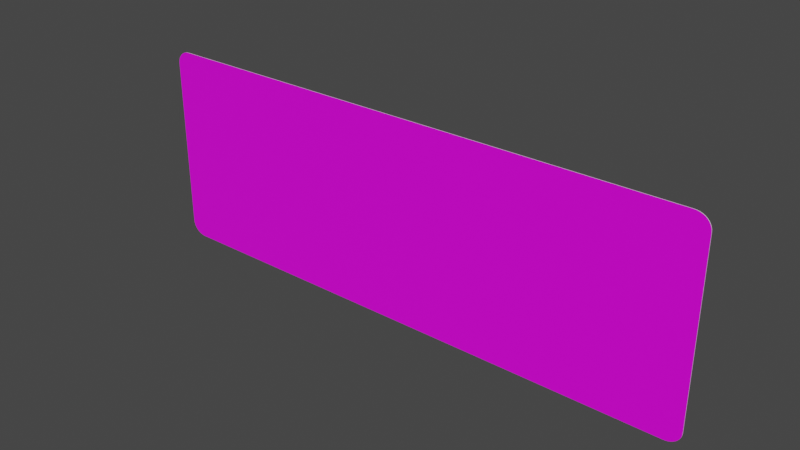 # Source: rechteck_800_2250.blend  (saved by Blender 3.2.14; exported with 4.5.12 LTS)
import bpy
from mathutils import Matrix  # noqa: F401  (used for matrix-valued properties, if any)

bpy.ops.wm.read_factory_settings(use_empty=True)
scene = bpy.context.scene
scene.name = 'Scene'

# ---- collections
col_collection = bpy.data.collections.new('Collection'); scene.collection.children.link(col_collection)

# ---- images (referenced by path relative to the original .blend; pixels are not part of the script)
import os
ASSET_DIR = os.environ.get("B2B_ASSET_DIR", "")  # directory of the original .blend (textures are referenced by path, not embedded)
HERE = os.path.dirname(os.path.abspath(__file__))  # packed textures are extracted next to this script under _unpacked/

def load_image(name, relpath, width, height, colorspace="sRGB"):
    """Load a texture the original file referenced (path relative to the .blend, or extracted next to this script)."""
    p = next((c for c in (os.path.join(HERE, relpath), os.path.join(ASSET_DIR, relpath)) if relpath and os.path.exists(c)), "")
    if p:
        img = bpy.data.images.load(p, check_existing=True)
        img.name = name
    else:  # same state as the original file: an image datablock whose file is absent (Cycles renders it pink)
        img = bpy.data.images.new(name, width, height)
        img.source = "FILE"
        img.filepath = "//" + (relpath or name)
    img.colorspace_settings.name = colorspace
    return img
img_rohling_jpg = load_image('rohling.jpg', 'rohling.jpg', 1024, 1024, 'sRGB')

# ---- materials (node trees are filled in below, after node groups)
mat_material = bpy.data.materials.new('Material')
mat_material.alpha_threshold = 0.0
mat_material.use_transparent_shadow = False
mat_material.line_color = (0.0, 0.0, 0.0, 1.0)
mat_material_001 = bpy.data.materials.new('Material.001')
mat_material_001.use_transparent_shadow = False

# ---- material node trees
mat_material.use_nodes = True; mat_material.node_tree.nodes.clear()
_N = mat_material.node_tree.nodes; _L = mat_material.node_tree.links
n0 = _N.new('ShaderNodeOutputMaterial'); n0.name = 'Material Output'; n0.location = (300, 300)
n1 = _N.new('ShaderNodeBsdfPrincipled'); n1.name = 'Principled BSDF'; n1.location = (10, 300)
n1.distribution = 'GGX'
n1.subsurface_method = 'RANDOM_WALK_SKIN'
n1.inputs[2].default_value = 0.4
n1.inputs[3].default_value = 1.45
n1.inputs[27].default_value = (0.0, 0.0, 0.0, 1.0)
n1.inputs[28].default_value = 1.0
n2 = _N.new('ShaderNodeTexImage'); n2.name = 'Image Texture'; n2.location = (-280, 280)
n2.image = img_rohling_jpg
_L.new(n1.outputs[0], n0.inputs[0])
_L.new(n2.outputs[0], n1.inputs[0])
n0.is_active_output = True
mat_material_001.use_nodes = True; mat_material_001.node_tree.nodes.clear()
_N = mat_material_001.node_tree.nodes; _L = mat_material_001.node_tree.links
n0 = _N.new('ShaderNodeBsdfPrincipled'); n0.name = 'Principled BSDF'; n0.location = (10, 300)
n0.distribution = 'GGX'
n0.subsurface_method = 'RANDOM_WALK_SKIN'
n0.inputs[3].default_value = 1.45
n0.inputs[27].default_value = (0.0, 0.0, 0.0, 1.0)
n0.inputs[28].default_value = 1.0
n1 = _N.new('ShaderNodeOutputMaterial'); n1.name = 'Material Output'; n1.location = (300, 300)
_L.new(n0.outputs[0], n1.inputs[0])
n1.is_active_output = True

# ---- world
world_world = bpy.data.worlds.new('World'); scene.world = world_world
world_world.use_nodes = True; world_world.node_tree.nodes.clear()
_N = world_world.node_tree.nodes; _L = world_world.node_tree.links
n0 = _N.new('ShaderNodeOutputWorld'); n0.name = 'World Output'; n0.location = (300, 300)
n1 = _N.new('ShaderNodeBackground'); n1.name = 'Background'; n1.location = (10, 300)
n1.inputs[0].default_value = (0.05088, 0.05088, 0.05088, 1.0)
_L.new(n1.outputs[0], n0.inputs[0])
n0.is_active_output = True
world_world.color = (0.05088, 0.05088, 0.05088)
world_world.use_sun_shadow = False
world_world.sun_shadow_jitter_overblur = 0.0

# ---- meshes
me_plane = bpy.data.meshes.new('Plane')
me_plane.from_pydata([(-0.9456, 0.0, -4.371e-08), (-1.0, 0.05442, -4.074e-08), (-0.9541, 0.00067, -4.367e-08), (-0.9624, 0.002663, -4.357e-08), (-0.9703, 0.005931, -4.339e-08), (-0.9776, 0.01039, -4.314e-08), (-0.9841, 0.01594, -4.284e-08), (-0.9896, 0.02243, -4.249e-08), (-0.9941, 0.02971, -4.209e-08), (-0.9973, 0.0376, -4.166e-08), (-0.9993, 0.04591, -4.12e-08), (1.0, 0.05442, -4.074e-08), (0.9456, 0.0, -4.371e-08), (0.9993, 0.04591, -4.12e-08), (0.9973, 0.0376, -4.166e-08), (0.9941, 0.02971, -4.209e-08), (0.9896, 0.02243, -4.249e-08), (0.9841, 0.01594, -4.284e-08), (0.9776, 0.01039, -4.314e-08), (0.9703, 0.005931, -4.339e-08), (0.9624, 0.002663, -4.357e-08), (0.9541, 0.00067, -4.367e-08), (-1.0, 0.7456, -2.973e-09), (-0.9456, 0.8, 0.0), (-0.9993, 0.7541, -2.508e-09), (-0.9973, 0.7624, -2.055e-09), (-0.9941, 0.7703, -1.623e-09), (-0.9896, 0.7776, -1.226e-09), (-0.9841, 0.7841, -8.709e-10), (-0.9776, 0.7896, -5.679e-10), (-0.9703, 0.7941, -3.241e-10), (-0.9624, 0.7973, -1.455e-10), (-0.9541, 0.7993, -3.661e-11), (0.9456, 0.8, 0.0), (1.0, 0.7456, -2.973e-09), (0.9541, 0.7993, -3.661e-11), (0.9624, 0.7973, -1.455e-10), (0.9703, 0.7941, -3.241e-10), (0.9776, 0.7896, -5.679e-10), (0.9841, 0.7841, -8.709e-10), (0.9896, 0.7776, -1.226e-09), (0.9941, 0.7703, -1.623e-09), (0.9973, 0.7624, -2.055e-09), (0.9993, 0.7541, -2.508e-09), (-0.9456, 0.8, 0.002), (-1.0, 0.7456, 0.002), (-0.9541, 0.7993, 0.002), (-0.9624, 0.7973, 0.002), (-0.9703, 0.7941, 0.002), (-0.9776, 0.7896, 0.002), (-0.9841, 0.7841, 0.002), (-0.9896, 0.7776, 0.002), (-0.9941, 0.7703, 0.002), (-0.9973, 0.7624, 0.002), (-0.9993, 0.7541, 0.002), (-1.0, 0.05442, 0.002), (-0.9456, -2.427e-08, 0.002), (-0.9993, 0.04591, 0.002), (-0.9973, 0.0376, 0.002), (-0.9941, 0.02971, 0.002), (-0.9896, 0.02243, 0.002), (-0.9841, 0.01594, 0.002), (-0.9776, 0.01039, 0.002), (-0.9703, 0.005931, 0.002), (-0.9624, 0.002663, 0.002), (-0.9541, 0.00067, 0.002), (0.9456, -2.427e-08, 0.002), (1.0, 0.05442, 0.002), (0.9541, 0.00067, 0.002), (0.9624, 0.002663, 0.002), (0.9703, 0.005931, 0.002), (0.9776, 0.01039, 0.002), (0.9841, 0.01594, 0.002), (0.9896, 0.02243, 0.002), (0.9941, 0.02971, 0.002), (0.9973, 0.0376, 0.002), (0.9993, 0.04591, 0.002), (1.0, 0.7456, 0.002), (0.9456, 0.8, 0.002), (0.9993, 0.7541, 0.002), (0.9973, 0.7624, 0.002), (0.9941, 0.7703, 0.002), (0.9896, 0.7776, 0.002), (0.9841, 0.7841, 0.002), (0.9776, 0.7896, 0.002), (0.9703, 0.7941, 0.002), (0.9624, 0.7973, 0.002), (0.9541, 0.7993, 0.002)], [], [(11, 34, 77, 67), (66, 68, 69, 70, 71, 72, 73, 74, 75, 76, 67, 77, 79, 80, 81, 82, 83, 84, 85, 86, 87, 78, 44, 46, 47, 48, 49, 50, 51, 52, 53, 54, 45, 55, 57, 58, 59, 60, 61, 62, 63, 64, 65, 56), (0, 12, 66, 56), (22, 1, 55, 45), (33, 35, 36, 37, 38, 39, 40, 41, 42, 43, 34, 11, 13, 14, 15, 16, 17, 18, 19, 20, 21, 12, 0, 2, 3, 4, 5, 6, 7, 8, 9, 10, 1, 22, 24, 25, 26, 27, 28, 29, 30, 31, 32, 23), (33, 78, 87, 35), (35, 87, 86, 36), (36, 86, 85, 37), (37, 85, 84, 38), (38, 84, 83, 39), (39, 83, 82, 40), (40, 82, 81, 41), (41, 81, 80, 42), (42, 80, 79, 43), (43, 79, 77, 34), (66, 12, 21, 68), (68, 21, 20, 69), (69, 20, 19, 70), (70, 19, 18, 71), (71, 18, 17, 72), (72, 17, 16, 73), (73, 16, 15, 74), (74, 15, 14, 75), (75, 14, 13, 76), (76, 13, 11, 67), (0, 56, 65, 2), (2, 65, 64, 3), (3, 64, 63, 4), (4, 63, 62, 5), (5, 62, 61, 6), (6, 61, 60, 7), (7, 60, 59, 8), (8, 59, 58, 9), (9, 58, 57, 10), (10, 57, 55, 1), (44, 23, 32, 46), (46, 32, 31, 47), (47, 31, 30, 48), (48, 30, 29, 49), (49, 29, 28, 50), (50, 28, 27, 51), (51, 27, 26, 52), (52, 26, 25, 53), (53, 25, 24, 54), (54, 24, 22, 45), (33, 23, 44, 78)])
me_plane.polygons.foreach_set('material_index', [1, 0, 1, 1, 1, 1, 1, 1, 1, 1, 1, 1, 1, 1, 1, 1, 1, 1, 1, 1, 1, 1, 1, 1, 1, 1, 1, 1, 1, 1, 1, 1, 1, 1, 1, 1, 1, 1, 1, 1, 1, 1, 1, 1, 1, 1])
_uv = me_plane.uv_layers.new(name='UVMap')
_uv.uv.foreach_set('vector', [1.0, 0.06802, 1.0, 0.932, 1.0, 0.932, 1.0, 0.06802, 0.9697, 0.006247, 0.974, 0.007074, 0.9781, 0.009535, 0.982, 0.01357, 0.9856, 0.01908, 0.9889, 0.02592, 0.9916, 0.03394, 0.9938, 0.04292, 0.9954, 0.05266, 0.9964, 0.06291, 0.9968, 0.07342, 0.9968, 0.9266, 0.9964, 0.9371, 0.9954, 0.9473, 0.9938, 0.9571, 0.9916, 0.9661, 0.9889, 0.9741, 0.9856, 0.9809, 0.982, 0.9864, 0.9781, 0.9905, 0.974, 0.9929, 0.9697, 0.9938, 0.03026, 0.9938, 0.02603, 0.9929, 0.02191, 0.9905, 0.01799, 0.9864, 0.01437, 0.9809, 0.01115, 0.9741, 0.008392, 0.9661, 0.006175, 0.9571, 0.004552, 0.9473, 0.003562, 0.9371, 0.003229, 0.9266, 0.003229, 0.07342, 0.003562, 0.06291, 0.004552, 0.05266, 0.006175, 0.04292, 0.008392, 0.03394, 0.01115, 0.02592, 0.01437, 0.01908, 0.01799, 0.01357, 0.02191, 0.009535, 0.02603, 0.007074, 0.03026, 0.006247, 0.02721, 0.0, 0.9728, 0.0, 0.9728, 0.0, 0.02721, 0.0, 0.0, 0.932, 0.0, 0.06802, 0.0, 0.06802, 0.0, 0.932, 0.9728, 1.0, 0.977, 0.9997, 0.9812, 0.9989, 0.9851, 0.9975, 0.9888, 0.9957, 0.9973, 0.9934, 0.9983, 0.972, 0.999, 0.9629, 0.9996, 0.953, 0.9999, 0.9426, 1.0, 0.932, 1.0, 0.06802, 0.9999, 0.05738, 0.9996, 0.047, 0.999, 0.03714, 0.9983, 0.02804, 0.9973, 0.006641, 0.9888, 0.00433, 0.9851, 0.002471, 0.9812, 0.00111, 0.977, 0.0002792, 0.9728, 0.0, 0.02721, 0.0, 0.02295, 0.0002792, 0.0188, 0.00111, 0.01486, 0.002471, 0.01122, 0.00433, 0.002656, 0.006641, 0.001732, 0.02804, 0.0009885, 0.03714, 0.0004439, 0.047, 0.0001117, 0.05738, 0.0, 0.06802, 0.0, 0.932, 0.0001117, 0.9426, 0.0004439, 0.953, 0.0009885, 0.9629, 0.001732, 0.972, 0.002656, 0.9934, 0.01122, 0.9957, 0.01486, 0.9975, 0.0188, 0.9989, 0.02295, 0.9997, 0.02721, 1.0, 0.9728, 1.0, 0.9728, 1.0, 0.977, 0.9997, 0.977, 0.9997, 0.977, 0.9997, 0.977, 0.9997, 0.9812, 0.9989, 0.9812, 0.9989, 0.9812, 0.9989, 0.9812, 0.9989, 0.9851, 0.9975, 0.9851, 0.9975, 0.9851, 0.9975, 0.9851, 0.9975, 0.9888, 0.9957, 0.9888, 0.9957, 0.9888, 0.9957, 0.9888, 0.9957, 0.9973, 0.9934, 0.9973, 0.9934, 0.9973, 0.9934, 0.9973, 0.9934, 0.9983, 0.972, 0.9983, 0.972, 0.9983, 0.972, 0.9983, 0.972, 0.999, 0.9629, 0.999, 0.9629, 0.999, 0.9629, 0.999, 0.9629, 0.9996, 0.953, 0.9996, 0.953, 0.9996, 0.953, 0.9996, 0.953, 0.9999, 0.9426, 0.9999, 0.9426, 0.9999, 0.9426, 0.9999, 0.9426, 1.0, 0.932, 1.0, 0.932, 0.9728, 0.0, 0.9728, 0.0, 0.977, 0.0002792, 0.977, 0.0002792, 0.977, 0.0002792, 0.977, 0.0002792, 0.9812, 0.00111, 0.9812, 0.00111, 0.9812, 0.00111, 0.9812, 0.00111, 0.9851, 0.002471, 0.9851, 0.002471, 0.9851, 0.002471, 0.9851, 0.002471, 0.9888, 0.00433, 0.9888, 0.00433, 0.9888, 0.00433, 0.9888, 0.00433, 0.9973, 0.006641, 0.9973, 0.006641, 0.9973, 0.006641, 0.9973, 0.006641, 0.9983, 0.02804, 0.9983, 0.02804, 0.9983, 0.02804, 0.9983, 0.02804, 0.999, 0.03714, 0.999, 0.03714, 0.999, 0.03714, 0.999, 0.03714, 0.9996, 0.047, 0.9996, 0.047, 0.9996, 0.047, 0.9996, 0.047, 0.9999, 0.05738, 0.9999, 0.05738, 0.9999, 0.05738, 0.9999, 0.05738, 1.0, 0.06802, 1.0, 0.06802, 0.02721, 0.0, 0.02721, 0.0, 0.02295, 0.0002792, 0.02295, 0.0002792, 0.02295, 0.0002792, 0.02295, 0.0002792, 0.0188, 0.00111, 0.0188, 0.00111, 0.0188, 0.00111, 0.0188, 0.00111, 0.01486, 0.002471, 0.01486, 0.002471, 0.01486, 0.002471, 0.01486, 0.002471, 0.01122, 0.00433, 0.01122, 0.00433, 0.01122, 0.00433, 0.01122, 0.00433, 0.002656, 0.006641, 0.002656, 0.006641, 0.002656, 0.006641, 0.002656, 0.006641, 0.001732, 0.02804, 0.001732, 0.02804, 0.001732, 0.02804, 0.001732, 0.02804, 0.0009885, 0.03714, 0.0009885, 0.03714, 0.0009885, 0.03714, 0.0009885, 0.03714, 0.0004439, 0.047, 0.0004439, 0.047, 0.0004439, 0.047, 0.0004439, 0.047, 0.0001117, 0.05738, 0.0001117, 0.05738, 0.0001117, 0.05738, 0.0001117, 0.05738, 0.0, 0.06802, 0.0, 0.06802, 0.02721, 1.0, 0.02721, 1.0, 0.02295, 0.9997, 0.02295, 0.9997, 0.02295, 0.9997, 0.02295, 0.9997, 0.0188, 0.9989, 0.0188, 0.9989, 0.0188, 0.9989, 0.0188, 0.9989, 0.01486, 0.9975, 0.01486, 0.9975, 0.01486, 0.9975, 0.01486, 0.9975, 0.01122, 0.9957, 0.01122, 0.9957, 0.01122, 0.9957, 0.01122, 0.9957, 0.002656, 0.9934, 0.002656, 0.9934, 0.002656, 0.9934, 0.002656, 0.9934, 0.001732, 0.972, 0.001732, 0.972, 0.001732, 0.972, 0.001732, 0.972, 0.0009885, 0.9629, 0.0009885, 0.9629, 0.0009885, 0.9629, 0.0009885, 0.9629, 0.0004439, 0.953, 0.0004439, 0.953, 0.0004439, 0.953, 0.0004439, 0.953, 0.0001117, 0.9426, 0.0001117, 0.9426, 0.0001117, 0.9426, 0.0001117, 0.9426, 0.0, 0.932, 0.0, 0.932, 0.9728, 1.0, 0.02721, 1.0, 0.02721, 1.0, 0.9728, 1.0])
me_plane.materials.append(mat_material)
me_plane.materials.append(mat_material_001)
me_plane.update()

# ---- objects
ob_plane = bpy.data.objects.new('Plane', me_plane)
ob_empty = bpy.data.objects.new('Empty', img_rohling_jpg)

# ---- transforms, parenting, visibility, modifiers, constraints
ob_plane.location = (0.0, 0.0, 0.0)
ob_plane.rotation_euler = (1.571, 0.0, 0.0)
ob_plane.scale = (1.125, 1.0, 1.0)
ob_empty.location = (0.0, 0.0, 0.3987)
ob_empty.rotation_euler = (1.571, -0.0, -0.0)
ob_empty.scale = (0.4522, 0.4522, 0.4522)
ob_empty.empty_display_type = 'IMAGE'
ob_empty.empty_display_size = 5.0

# ---- collection membership
col_collection.objects.link(ob_plane)
col_collection.objects.link(ob_empty)

# ---- scene / render settings (as saved in the file)
scene.frame_start = 1; scene.frame_end = 250; scene.frame_set(1)
scene.render.engine = 'BLENDER_EEVEE_NEXT'
scene.cycles.sampling_pattern = 'TABULATED_SOBOL'
scene.cycles.use_light_tree = False
scene.view_settings.view_transform = 'Filmic'
bpy.context.view_layer.update()

# ---- added for rendering (the .blend has no active camera and no usable light): camera, sun
cam_auto = bpy.data.cameras.new('AutoCamera')
cam_auto.lens = 50.0
cam_auto.sensor_width = 36.0
cam_auto.clip_end = 1000.0
ob_auto_camera = bpy.data.objects.new('AutoCamera', cam_auto)
scene.collection.objects.link(ob_auto_camera)
ob_auto_camera.location = (2.20943, -2.65231, 2.16754)
ob_auto_camera.rotation_euler = (1.09748, -7.21219e-08, 0.694738)
scene.camera = ob_auto_camera
light_auto_sun = bpy.data.lights.new('AutoSun', 'SUN')
light_auto_sun.energy = 3.0
light_auto_sun.angle = 0.0523599
ob_auto_sun = bpy.data.objects.new('AutoSun', light_auto_sun)
scene.collection.objects.link(ob_auto_sun)
ob_auto_sun.rotation_euler = (0.872665, 0.174533, 0.523599)
bpy.context.view_layer.update()
